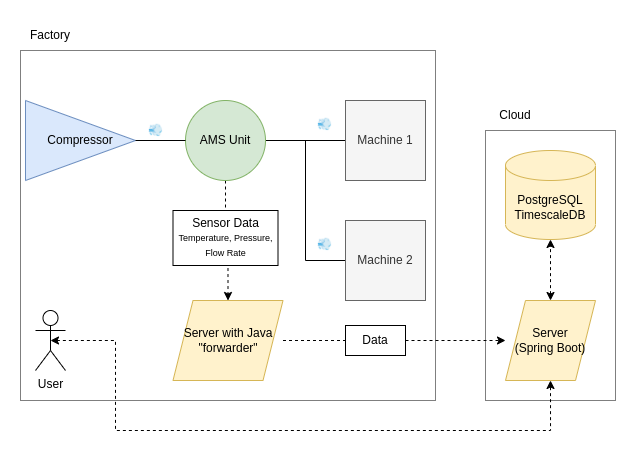

The diagram above was exported from draw.io. Its source (the exported page's mxGraphModel, read from the mxfile embedded in the PNG):
<mxGraphModel dx="1808" dy="602" grid="1" gridSize="10" guides="1" tooltips="1" connect="1" arrows="1" fold="1" page="1" pageScale="1" pageWidth="827" pageHeight="1169" math="0" shadow="0">
  <root>
    <mxCell id="0" />
    <mxCell id="1" parent="0" />
    <mxCell id="_i_9jtSMwfsO1SQ2X5uY-15" value="" style="rounded=0;whiteSpace=wrap;html=1;fillColor=none;dashed=1;dashPattern=1 1;" vertex="1" parent="1">
      <mxGeometry x="-5" y="190" width="415" height="350" as="geometry" />
    </mxCell>
    <mxCell id="_i_9jtSMwfsO1SQ2X5uY-7" style="edgeStyle=orthogonalEdgeStyle;rounded=0;orthogonalLoop=1;jettySize=auto;html=1;exitX=1;exitY=0.5;exitDx=0;exitDy=0;entryX=0;entryY=0.5;entryDx=0;entryDy=0;strokeColor=default;endArrow=none;endFill=0;" edge="1" parent="1" source="_i_9jtSMwfsO1SQ2X5uY-1" target="_i_9jtSMwfsO1SQ2X5uY-3">
      <mxGeometry relative="1" as="geometry" />
    </mxCell>
    <mxCell id="_i_9jtSMwfsO1SQ2X5uY-8" style="edgeStyle=orthogonalEdgeStyle;rounded=0;orthogonalLoop=1;jettySize=auto;html=1;exitX=1;exitY=0.5;exitDx=0;exitDy=0;entryX=0;entryY=0.5;entryDx=0;entryDy=0;endArrow=none;endFill=0;strokeColor=default;" edge="1" parent="1" source="_i_9jtSMwfsO1SQ2X5uY-1" target="_i_9jtSMwfsO1SQ2X5uY-4">
      <mxGeometry relative="1" as="geometry" />
    </mxCell>
    <mxCell id="_i_9jtSMwfsO1SQ2X5uY-13" style="edgeStyle=orthogonalEdgeStyle;rounded=0;orthogonalLoop=1;jettySize=auto;html=1;exitX=0.5;exitY=1;exitDx=0;exitDy=0;entryX=0.5;entryY=0;entryDx=0;entryDy=0;entryPerimeter=0;endArrow=classic;endFill=1;strokeColor=default;dashed=1;" edge="1" parent="1" source="_i_9jtSMwfsO1SQ2X5uY-1" target="_i_9jtSMwfsO1SQ2X5uY-12">
      <mxGeometry relative="1" as="geometry" />
    </mxCell>
    <mxCell id="_i_9jtSMwfsO1SQ2X5uY-1" value="AMS Unit" style="ellipse;whiteSpace=wrap;html=1;aspect=fixed;fillColor=#d5e8d4;strokeColor=#82b366;" vertex="1" parent="1">
      <mxGeometry x="160" y="240" width="80" height="80" as="geometry" />
    </mxCell>
    <mxCell id="_i_9jtSMwfsO1SQ2X5uY-2" value="Compressor" style="triangle;whiteSpace=wrap;html=1;fillColor=#dae8fc;strokeColor=#6c8ebf;" vertex="1" parent="1">
      <mxGeometry y="240" width="110" height="80" as="geometry" />
    </mxCell>
    <mxCell id="_i_9jtSMwfsO1SQ2X5uY-3" value="Machine 1" style="whiteSpace=wrap;html=1;aspect=fixed;fillColor=#f5f5f5;fontColor=#333333;strokeColor=#666666;" vertex="1" parent="1">
      <mxGeometry x="320" y="240" width="80" height="80" as="geometry" />
    </mxCell>
    <mxCell id="_i_9jtSMwfsO1SQ2X5uY-4" value="Machine 2" style="whiteSpace=wrap;html=1;aspect=fixed;fillColor=#f5f5f5;fontColor=#333333;strokeColor=#666666;" vertex="1" parent="1">
      <mxGeometry x="320" y="360" width="80" height="80" as="geometry" />
    </mxCell>
    <mxCell id="_i_9jtSMwfsO1SQ2X5uY-6" value="" style="endArrow=none;html=1;rounded=0;strokeColor=default;exitX=1;exitY=0.5;exitDx=0;exitDy=0;entryX=0;entryY=0.5;entryDx=0;entryDy=0;" edge="1" parent="1" source="_i_9jtSMwfsO1SQ2X5uY-2" target="_i_9jtSMwfsO1SQ2X5uY-1">
      <mxGeometry width="50" height="50" relative="1" as="geometry">
        <mxPoint x="360" y="370" as="sourcePoint" />
        <mxPoint x="410" y="320" as="targetPoint" />
      </mxGeometry>
    </mxCell>
    <mxCell id="_i_9jtSMwfsO1SQ2X5uY-9" value="💨" style="text;html=1;align=center;verticalAlign=middle;resizable=0;points=[];autosize=1;strokeColor=none;fillColor=none;" vertex="1" parent="1">
      <mxGeometry x="115" y="260" width="30" height="20" as="geometry" />
    </mxCell>
    <mxCell id="_i_9jtSMwfsO1SQ2X5uY-10" value="💨" style="text;whiteSpace=wrap;html=1;" vertex="1" parent="1">
      <mxGeometry x="290" y="250" width="40" height="30" as="geometry" />
    </mxCell>
    <mxCell id="_i_9jtSMwfsO1SQ2X5uY-11" value="💨" style="text;whiteSpace=wrap;html=1;" vertex="1" parent="1">
      <mxGeometry x="290" y="370" width="40" height="30" as="geometry" />
    </mxCell>
    <mxCell id="_i_9jtSMwfsO1SQ2X5uY-20" style="edgeStyle=orthogonalEdgeStyle;rounded=0;orthogonalLoop=1;jettySize=auto;html=1;exitX=1;exitY=0.5;exitDx=0;exitDy=0;exitPerimeter=0;entryX=0;entryY=0.5;entryDx=0;entryDy=0;entryPerimeter=0;dashed=1;endArrow=classic;endFill=1;strokeColor=default;startArrow=none;" edge="1" parent="1" source="_i_9jtSMwfsO1SQ2X5uY-21" target="_i_9jtSMwfsO1SQ2X5uY-19">
      <mxGeometry relative="1" as="geometry" />
    </mxCell>
    <mxCell id="_i_9jtSMwfsO1SQ2X5uY-12" value="Server with Java &quot;forwarder&quot;" style="shape=parallelogram;perimeter=parallelogramPerimeter;whiteSpace=wrap;html=1;fixedSize=1;fontFamily=Helvetica;fontSize=12;align=center;strokeColor=#d6b656;fillColor=#fff2cc;" vertex="1" parent="1">
      <mxGeometry x="147.5" y="440" width="110" height="80" as="geometry" />
    </mxCell>
    <mxCell id="_i_9jtSMwfsO1SQ2X5uY-14" value="Sensor Data&lt;br&gt;&lt;font style=&quot;font-size: 9px;&quot;&gt;Temperature, Pressure, Flow Rate&lt;/font&gt;" style="text;html=1;strokeColor=default;fillColor=default;align=center;verticalAlign=middle;whiteSpace=wrap;rounded=0;" vertex="1" parent="1">
      <mxGeometry x="147.5" y="350" width="105" height="55" as="geometry" />
    </mxCell>
    <mxCell id="_i_9jtSMwfsO1SQ2X5uY-16" value="Factory" style="text;html=1;strokeColor=none;fillColor=none;align=center;verticalAlign=middle;whiteSpace=wrap;rounded=0;dashed=1;dashPattern=1 1;" vertex="1" parent="1">
      <mxGeometry x="-5" y="160" width="60" height="30" as="geometry" />
    </mxCell>
    <mxCell id="_i_9jtSMwfsO1SQ2X5uY-17" value="" style="rounded=0;whiteSpace=wrap;html=1;fillColor=none;dashed=1;dashPattern=1 1;" vertex="1" parent="1">
      <mxGeometry x="460" y="270" width="130" height="270" as="geometry" />
    </mxCell>
    <mxCell id="_i_9jtSMwfsO1SQ2X5uY-18" value="Cloud" style="text;html=1;strokeColor=none;fillColor=none;align=center;verticalAlign=middle;whiteSpace=wrap;rounded=0;dashed=1;dashPattern=1 1;" vertex="1" parent="1">
      <mxGeometry x="460" y="240" width="60" height="30" as="geometry" />
    </mxCell>
    <mxCell id="_i_9jtSMwfsO1SQ2X5uY-31" style="edgeStyle=orthogonalEdgeStyle;rounded=0;orthogonalLoop=1;jettySize=auto;html=1;exitX=0.5;exitY=0;exitDx=0;exitDy=0;entryX=0.5;entryY=1;entryDx=0;entryDy=0;entryPerimeter=0;dashed=1;endArrow=classic;endFill=1;strokeColor=default;startArrow=classic;startFill=1;" edge="1" parent="1" source="_i_9jtSMwfsO1SQ2X5uY-19" target="_i_9jtSMwfsO1SQ2X5uY-24">
      <mxGeometry relative="1" as="geometry" />
    </mxCell>
    <mxCell id="_i_9jtSMwfsO1SQ2X5uY-19" value="Server&lt;br&gt;(Spring Boot)" style="shape=parallelogram;perimeter=parallelogramPerimeter;whiteSpace=wrap;html=1;fixedSize=1;fontFamily=Helvetica;fontSize=12;align=center;strokeColor=#d6b656;fillColor=#fff2cc;" vertex="1" parent="1">
      <mxGeometry x="480" y="440" width="90" height="80" as="geometry" />
    </mxCell>
    <mxCell id="_i_9jtSMwfsO1SQ2X5uY-24" value="PostgreSQL TimescaleDB" style="shape=cylinder3;whiteSpace=wrap;html=1;boundedLbl=1;backgroundOutline=1;size=15;fillColor=#fff2cc;strokeColor=#d6b656;" vertex="1" parent="1">
      <mxGeometry x="480" y="290" width="90" height="89" as="geometry" />
    </mxCell>
    <mxCell id="_i_9jtSMwfsO1SQ2X5uY-33" style="edgeStyle=orthogonalEdgeStyle;rounded=0;orthogonalLoop=1;jettySize=auto;html=1;exitX=0.5;exitY=0.5;exitDx=0;exitDy=0;exitPerimeter=0;entryX=0.5;entryY=1;entryDx=0;entryDy=0;dashed=1;startArrow=classic;startFill=1;endArrow=classic;endFill=1;strokeColor=default;" edge="1" parent="1" source="_i_9jtSMwfsO1SQ2X5uY-32" target="_i_9jtSMwfsO1SQ2X5uY-19">
      <mxGeometry relative="1" as="geometry">
        <Array as="points">
          <mxPoint x="90" y="480" />
          <mxPoint x="90" y="570" />
          <mxPoint x="525" y="570" />
        </Array>
      </mxGeometry>
    </mxCell>
    <mxCell id="_i_9jtSMwfsO1SQ2X5uY-32" value="User" style="shape=umlActor;verticalLabelPosition=bottom;verticalAlign=top;html=1;outlineConnect=0;fillColor=none;" vertex="1" parent="1">
      <mxGeometry x="10" y="450" width="30" height="60" as="geometry" />
    </mxCell>
    <mxCell id="_i_9jtSMwfsO1SQ2X5uY-21" value="Data" style="text;html=1;strokeColor=default;fillColor=default;align=center;verticalAlign=middle;whiteSpace=wrap;rounded=0;" vertex="1" parent="1">
      <mxGeometry x="320" y="465" width="60" height="30" as="geometry" />
    </mxCell>
    <mxCell id="_i_9jtSMwfsO1SQ2X5uY-36" value="" style="edgeStyle=orthogonalEdgeStyle;rounded=0;orthogonalLoop=1;jettySize=auto;html=1;exitX=1;exitY=0.5;exitDx=0;exitDy=0;exitPerimeter=0;entryX=0;entryY=0.5;entryDx=0;entryDy=0;entryPerimeter=0;dashed=1;endArrow=none;endFill=1;strokeColor=default;" edge="1" parent="1" source="_i_9jtSMwfsO1SQ2X5uY-12" target="_i_9jtSMwfsO1SQ2X5uY-21">
      <mxGeometry relative="1" as="geometry">
        <mxPoint x="245" y="480" as="sourcePoint" />
        <mxPoint x="480" y="480" as="targetPoint" />
      </mxGeometry>
    </mxCell>
  </root>
</mxGraphModel>